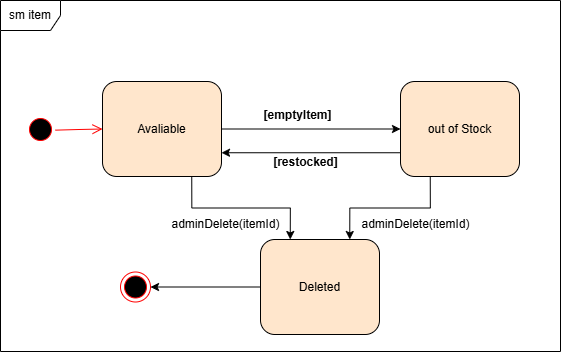

The diagram above was exported from draw.io. Its source (the exported page's mxGraphModel, read from the mxfile embedded in the PNG):
<mxGraphModel dx="183" dy="522" grid="1" gridSize="10" guides="1" tooltips="1" connect="1" arrows="1" fold="1" page="1" pageScale="1" pageWidth="850" pageHeight="1100" math="0" shadow="0">
  <root>
    <mxCell id="0" />
    <mxCell id="1" parent="0" />
    <mxCell id="Ui9gyW-4gzEtYxI6x4E3-2" value="" style="ellipse;html=1;shape=startState;fillColor=#000000;strokeColor=#ff0000;rotation=-90;" vertex="1" parent="1">
      <mxGeometry x="1045" y="555" width="30" height="30" as="geometry" />
    </mxCell>
    <mxCell id="Ui9gyW-4gzEtYxI6x4E3-3" value="" style="edgeStyle=orthogonalEdgeStyle;html=1;verticalAlign=bottom;endArrow=open;endSize=8;strokeColor=#ff0000;rounded=0;entryX=0;entryY=0.5;entryDx=0;entryDy=0;" edge="1" parent="1" source="Ui9gyW-4gzEtYxI6x4E3-2" target="Ui9gyW-4gzEtYxI6x4E3-6">
      <mxGeometry relative="1" as="geometry">
        <mxPoint x="1159" y="567.5" as="targetPoint" />
      </mxGeometry>
    </mxCell>
    <mxCell id="Ui9gyW-4gzEtYxI6x4E3-4" style="edgeStyle=orthogonalEdgeStyle;rounded=0;orthogonalLoop=1;jettySize=auto;html=1;entryX=0;entryY=0.5;entryDx=0;entryDy=0;" edge="1" parent="1" source="Ui9gyW-4gzEtYxI6x4E3-6" target="Ui9gyW-4gzEtYxI6x4E3-8">
      <mxGeometry relative="1" as="geometry" />
    </mxCell>
    <mxCell id="Ui9gyW-4gzEtYxI6x4E3-38" style="edgeStyle=orthogonalEdgeStyle;rounded=0;orthogonalLoop=1;jettySize=auto;html=1;exitX=0.75;exitY=1;exitDx=0;exitDy=0;entryX=0.25;entryY=0;entryDx=0;entryDy=0;" edge="1" parent="1" source="Ui9gyW-4gzEtYxI6x4E3-6" target="Ui9gyW-4gzEtYxI6x4E3-18">
      <mxGeometry relative="1" as="geometry" />
    </mxCell>
    <mxCell id="Ui9gyW-4gzEtYxI6x4E3-6" value="Avaliable" style="rounded=1;whiteSpace=wrap;html=1;fillColor=#FFE6CC;" vertex="1" parent="1">
      <mxGeometry x="1122" y="522" width="119" height="95" as="geometry" />
    </mxCell>
    <mxCell id="Ui9gyW-4gzEtYxI6x4E3-31" style="edgeStyle=orthogonalEdgeStyle;rounded=0;orthogonalLoop=1;jettySize=auto;html=1;exitX=0;exitY=0.75;exitDx=0;exitDy=0;entryX=1;entryY=0.75;entryDx=0;entryDy=0;" edge="1" parent="1" source="Ui9gyW-4gzEtYxI6x4E3-8" target="Ui9gyW-4gzEtYxI6x4E3-6">
      <mxGeometry relative="1" as="geometry" />
    </mxCell>
    <mxCell id="Ui9gyW-4gzEtYxI6x4E3-36" style="edgeStyle=orthogonalEdgeStyle;rounded=0;orthogonalLoop=1;jettySize=auto;html=1;exitX=0.25;exitY=1;exitDx=0;exitDy=0;entryX=0.75;entryY=0;entryDx=0;entryDy=0;" edge="1" parent="1" source="Ui9gyW-4gzEtYxI6x4E3-8" target="Ui9gyW-4gzEtYxI6x4E3-18">
      <mxGeometry relative="1" as="geometry" />
    </mxCell>
    <mxCell id="Ui9gyW-4gzEtYxI6x4E3-8" value="out of Stock" style="rounded=1;whiteSpace=wrap;html=1;fillColor=#FFE6CC;" vertex="1" parent="1">
      <mxGeometry x="1420" y="522" width="119" height="95" as="geometry" />
    </mxCell>
    <mxCell id="Ui9gyW-4gzEtYxI6x4E3-13" value="&lt;b&gt;[emptyItem]&lt;/b&gt;" style="text;html=1;align=center;verticalAlign=middle;resizable=0;points=[];autosize=1;strokeColor=none;fillColor=none;" vertex="1" parent="1">
      <mxGeometry x="1272" y="541" width="90" height="30" as="geometry" />
    </mxCell>
    <mxCell id="Ui9gyW-4gzEtYxI6x4E3-43" style="edgeStyle=orthogonalEdgeStyle;rounded=0;orthogonalLoop=1;jettySize=auto;html=1;exitX=0;exitY=0.5;exitDx=0;exitDy=0;entryX=1;entryY=0.5;entryDx=0;entryDy=0;" edge="1" parent="1" source="Ui9gyW-4gzEtYxI6x4E3-18" target="Ui9gyW-4gzEtYxI6x4E3-42">
      <mxGeometry relative="1" as="geometry" />
    </mxCell>
    <mxCell id="Ui9gyW-4gzEtYxI6x4E3-18" value="Deleted" style="rounded=1;whiteSpace=wrap;html=1;fillColor=#FFE6CC;" vertex="1" parent="1">
      <mxGeometry x="1280" y="680" width="119" height="95" as="geometry" />
    </mxCell>
    <mxCell id="Ui9gyW-4gzEtYxI6x4E3-24" value="sm item" style="shape=umlFrame;whiteSpace=wrap;html=1;pointerEvents=0;" vertex="1" parent="1">
      <mxGeometry x="1020" y="441" width="560" height="351" as="geometry" />
    </mxCell>
    <mxCell id="Ui9gyW-4gzEtYxI6x4E3-32" value="&lt;b&gt;[restocked]&lt;/b&gt;" style="text;html=1;align=center;verticalAlign=middle;resizable=0;points=[];autosize=1;strokeColor=none;fillColor=none;" vertex="1" parent="1">
      <mxGeometry x="1280" y="587.5" width="90" height="30" as="geometry" />
    </mxCell>
    <mxCell id="Ui9gyW-4gzEtYxI6x4E3-39" value="adminDelete(itemId)" style="text;html=1;align=center;verticalAlign=middle;resizable=0;points=[];autosize=1;strokeColor=none;fillColor=none;" vertex="1" parent="1">
      <mxGeometry x="1370" y="650" width="130" height="30" as="geometry" />
    </mxCell>
    <mxCell id="Ui9gyW-4gzEtYxI6x4E3-41" value="adminDelete(itemId)" style="text;html=1;align=center;verticalAlign=middle;resizable=0;points=[];autosize=1;strokeColor=none;fillColor=none;" vertex="1" parent="1">
      <mxGeometry x="1180" y="650" width="130" height="30" as="geometry" />
    </mxCell>
    <mxCell id="Ui9gyW-4gzEtYxI6x4E3-42" value="" style="ellipse;html=1;shape=endState;fillColor=#000000;strokeColor=#ff0000;" vertex="1" parent="1">
      <mxGeometry x="1140" y="712.5" width="30" height="30" as="geometry" />
    </mxCell>
  </root>
</mxGraphModel>